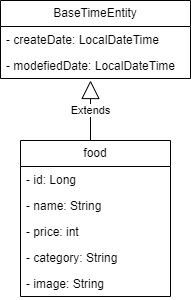

The diagram above was exported from draw.io. Its source (the exported page's mxGraphModel, read from the mxfile embedded in the PNG):
<mxGraphModel dx="1434" dy="758" grid="1" gridSize="10" guides="1" tooltips="1" connect="1" arrows="1" fold="1" page="1" pageScale="1" pageWidth="827" pageHeight="1169" math="0" shadow="0">
  <root>
    <mxCell id="WIyWlLk6GJQsqaUBKTNV-0" />
    <mxCell id="WIyWlLk6GJQsqaUBKTNV-1" parent="WIyWlLk6GJQsqaUBKTNV-0" />
    <mxCell id="jwW2_cKKFdcgpqUJQNgM-1" value="food" style="swimlane;fontStyle=0;childLayout=stackLayout;horizontal=1;startSize=26;fillColor=none;horizontalStack=0;resizeParent=1;resizeParentMax=0;resizeLast=0;collapsible=1;marginBottom=0;whiteSpace=wrap;html=1;" parent="WIyWlLk6GJQsqaUBKTNV-1" vertex="1">
      <mxGeometry x="50" y="220" width="150" height="156" as="geometry" />
    </mxCell>
    <mxCell id="jwW2_cKKFdcgpqUJQNgM-2" value="- id: Long&lt;br&gt;" style="text;strokeColor=none;fillColor=none;align=left;verticalAlign=top;spacingLeft=4;spacingRight=4;overflow=hidden;rotatable=0;points=[[0,0.5],[1,0.5]];portConstraint=eastwest;whiteSpace=wrap;html=1;" parent="jwW2_cKKFdcgpqUJQNgM-1" vertex="1">
      <mxGeometry y="26" width="150" height="26" as="geometry" />
    </mxCell>
    <mxCell id="jwW2_cKKFdcgpqUJQNgM-3" value="- name: String&lt;br&gt;" style="text;strokeColor=none;fillColor=none;align=left;verticalAlign=top;spacingLeft=4;spacingRight=4;overflow=hidden;rotatable=0;points=[[0,0.5],[1,0.5]];portConstraint=eastwest;whiteSpace=wrap;html=1;" parent="jwW2_cKKFdcgpqUJQNgM-1" vertex="1">
      <mxGeometry y="52" width="150" height="26" as="geometry" />
    </mxCell>
    <mxCell id="jwW2_cKKFdcgpqUJQNgM-4" value="- price: int" style="text;strokeColor=none;fillColor=none;align=left;verticalAlign=top;spacingLeft=4;spacingRight=4;overflow=hidden;rotatable=0;points=[[0,0.5],[1,0.5]];portConstraint=eastwest;whiteSpace=wrap;html=1;" parent="jwW2_cKKFdcgpqUJQNgM-1" vertex="1">
      <mxGeometry y="78" width="150" height="26" as="geometry" />
    </mxCell>
    <mxCell id="jwW2_cKKFdcgpqUJQNgM-6" value="- category: String" style="text;strokeColor=none;fillColor=none;align=left;verticalAlign=top;spacingLeft=4;spacingRight=4;overflow=hidden;rotatable=0;points=[[0,0.5],[1,0.5]];portConstraint=eastwest;whiteSpace=wrap;html=1;" parent="jwW2_cKKFdcgpqUJQNgM-1" vertex="1">
      <mxGeometry y="104" width="150" height="26" as="geometry" />
    </mxCell>
    <mxCell id="jwW2_cKKFdcgpqUJQNgM-7" value="- image: String" style="text;strokeColor=none;fillColor=none;align=left;verticalAlign=top;spacingLeft=4;spacingRight=4;overflow=hidden;rotatable=0;points=[[0,0.5],[1,0.5]];portConstraint=eastwest;whiteSpace=wrap;html=1;" parent="jwW2_cKKFdcgpqUJQNgM-1" vertex="1">
      <mxGeometry y="130" width="150" height="26" as="geometry" />
    </mxCell>
    <mxCell id="AlBchDNEGV2XtcG1WDyi-0" value="BaseTimeEntity" style="swimlane;fontStyle=0;childLayout=stackLayout;horizontal=1;startSize=26;fillColor=none;horizontalStack=0;resizeParent=1;resizeParentMax=0;resizeLast=0;collapsible=1;marginBottom=0;whiteSpace=wrap;html=1;" vertex="1" parent="WIyWlLk6GJQsqaUBKTNV-1">
      <mxGeometry x="30" y="80" width="190" height="78" as="geometry" />
    </mxCell>
    <mxCell id="AlBchDNEGV2XtcG1WDyi-1" value="- createDate: LocalDateTime" style="text;strokeColor=none;fillColor=none;align=left;verticalAlign=top;spacingLeft=4;spacingRight=4;overflow=hidden;rotatable=0;points=[[0,0.5],[1,0.5]];portConstraint=eastwest;whiteSpace=wrap;html=1;" vertex="1" parent="AlBchDNEGV2XtcG1WDyi-0">
      <mxGeometry y="26" width="190" height="26" as="geometry" />
    </mxCell>
    <mxCell id="AlBchDNEGV2XtcG1WDyi-2" value="- modefiedDate: LocalDateTime" style="text;strokeColor=none;fillColor=none;align=left;verticalAlign=top;spacingLeft=4;spacingRight=4;overflow=hidden;rotatable=0;points=[[0,0.5],[1,0.5]];portConstraint=eastwest;whiteSpace=wrap;html=1;" vertex="1" parent="AlBchDNEGV2XtcG1WDyi-0">
      <mxGeometry y="52" width="190" height="26" as="geometry" />
    </mxCell>
    <mxCell id="AlBchDNEGV2XtcG1WDyi-4" value="Extends" style="endArrow=block;endSize=16;endFill=0;html=1;rounded=0;" edge="1" parent="WIyWlLk6GJQsqaUBKTNV-1">
      <mxGeometry width="160" relative="1" as="geometry">
        <mxPoint x="120" y="220" as="sourcePoint" />
        <mxPoint x="120" y="160" as="targetPoint" />
      </mxGeometry>
    </mxCell>
  </root>
</mxGraphModel>